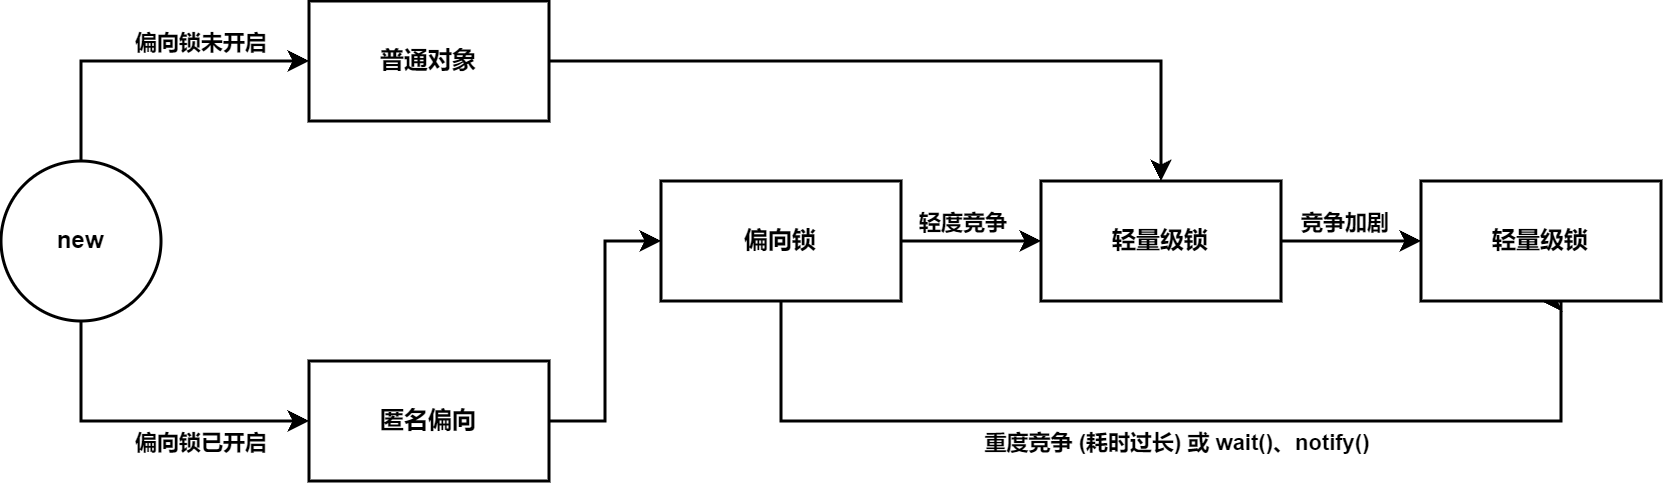

The diagram above was exported from draw.io. Its source (the exported page's mxGraphModel, read from the mxfile embedded in the PNG):
<mxGraphModel dx="1548" dy="902" grid="1" gridSize="10" guides="1" tooltips="1" connect="1" arrows="1" fold="1" page="1" pageScale="1" pageWidth="827" pageHeight="1169" background="#ffffff" math="0" shadow="0">
  <root>
    <mxCell id="0" />
    <mxCell id="1" parent="0" />
    <mxCell id="WIlhUhLjT9eAWiCEQsWI-5" value="" style="edgeStyle=orthogonalEdgeStyle;rounded=0;orthogonalLoop=1;jettySize=auto;exitX=0.5;exitY=0;exitDx=0;exitDy=0;entryX=0;entryY=0.5;entryDx=0;entryDy=0;fontStyle=1;strokeWidth=1.5;" parent="1" source="WIlhUhLjT9eAWiCEQsWI-2" target="WIlhUhLjT9eAWiCEQsWI-3" edge="1">
      <mxGeometry relative="1" as="geometry" />
    </mxCell>
    <mxCell id="WIlhUhLjT9eAWiCEQsWI-7" value="偏向锁未开启" style="edgeLabel;align=center;verticalAlign=middle;resizable=0;points=[];fontStyle=1" parent="WIlhUhLjT9eAWiCEQsWI-5" vertex="1" connectable="0">
      <mxGeometry x="-0.1364" relative="1" as="geometry">
        <mxPoint x="39" y="-10" as="offset" />
      </mxGeometry>
    </mxCell>
    <mxCell id="WIlhUhLjT9eAWiCEQsWI-8" value="" style="edgeStyle=orthogonalEdgeStyle;rounded=0;orthogonalLoop=1;jettySize=auto;exitX=0.5;exitY=1;exitDx=0;exitDy=0;entryX=0;entryY=0.5;entryDx=0;entryDy=0;fontStyle=1;strokeWidth=1.5;" parent="1" source="WIlhUhLjT9eAWiCEQsWI-2" target="WIlhUhLjT9eAWiCEQsWI-4" edge="1">
      <mxGeometry relative="1" as="geometry">
        <Array as="points">
          <mxPoint x="180" y="510" />
        </Array>
      </mxGeometry>
    </mxCell>
    <mxCell id="WIlhUhLjT9eAWiCEQsWI-9" value="偏向锁已开启" style="edgeLabel;align=center;verticalAlign=middle;resizable=0;points=[];fontStyle=1" parent="WIlhUhLjT9eAWiCEQsWI-8" vertex="1" connectable="0">
      <mxGeometry x="0.1682" y="3" relative="1" as="geometry">
        <mxPoint x="14" y="13" as="offset" />
      </mxGeometry>
    </mxCell>
    <mxCell id="WIlhUhLjT9eAWiCEQsWI-2" value="new" style="ellipse;whiteSpace=wrap;aspect=fixed;fontStyle=1;strokeWidth=1.5;" parent="1" vertex="1">
      <mxGeometry x="140" y="380" width="80" height="80" as="geometry" />
    </mxCell>
    <mxCell id="WIlhUhLjT9eAWiCEQsWI-17" style="edgeStyle=orthogonalEdgeStyle;rounded=0;orthogonalLoop=1;jettySize=auto;html=0;entryX=0.5;entryY=0;entryDx=0;entryDy=0;strokeWidth=1.5;fontStyle=1" parent="1" source="WIlhUhLjT9eAWiCEQsWI-3" target="WIlhUhLjT9eAWiCEQsWI-13" edge="1">
      <mxGeometry relative="1" as="geometry" />
    </mxCell>
    <mxCell id="WIlhUhLjT9eAWiCEQsWI-3" value="普通对象" style="rounded=0;whiteSpace=wrap;fontStyle=1;strokeWidth=1.5;" parent="1" vertex="1">
      <mxGeometry x="294" y="300" width="120" height="60" as="geometry" />
    </mxCell>
    <mxCell id="WIlhUhLjT9eAWiCEQsWI-12" value="" style="edgeStyle=orthogonalEdgeStyle;rounded=0;orthogonalLoop=1;jettySize=auto;exitX=1;exitY=0.5;exitDx=0;exitDy=0;entryX=0;entryY=0.5;entryDx=0;entryDy=0;fontStyle=1;strokeWidth=1.5;" parent="1" source="WIlhUhLjT9eAWiCEQsWI-4" target="WIlhUhLjT9eAWiCEQsWI-10" edge="1">
      <mxGeometry relative="1" as="geometry" />
    </mxCell>
    <mxCell id="WIlhUhLjT9eAWiCEQsWI-4" value="匿名偏向" style="rounded=0;whiteSpace=wrap;fontStyle=1;strokeWidth=1.5;" parent="1" vertex="1">
      <mxGeometry x="294" y="480" width="120" height="60" as="geometry" />
    </mxCell>
    <mxCell id="WIlhUhLjT9eAWiCEQsWI-14" style="edgeStyle=orthogonalEdgeStyle;rounded=0;orthogonalLoop=1;jettySize=auto;html=0;strokeWidth=1.5;fontStyle=1" parent="1" source="WIlhUhLjT9eAWiCEQsWI-10" target="WIlhUhLjT9eAWiCEQsWI-13" edge="1">
      <mxGeometry relative="1" as="geometry" />
    </mxCell>
    <mxCell id="WIlhUhLjT9eAWiCEQsWI-19" value="轻度竞争" style="edgeLabel;html=1;align=center;verticalAlign=middle;resizable=0;points=[];fontStyle=1" parent="WIlhUhLjT9eAWiCEQsWI-14" vertex="1" connectable="0">
      <mxGeometry x="-0.1733" y="3" relative="1" as="geometry">
        <mxPoint x="1" y="-7" as="offset" />
      </mxGeometry>
    </mxCell>
    <mxCell id="WIlhUhLjT9eAWiCEQsWI-18" style="edgeStyle=orthogonalEdgeStyle;rounded=0;orthogonalLoop=1;jettySize=auto;html=0;entryX=0.5;entryY=1;entryDx=0;entryDy=0;strokeWidth=1.5;fontStyle=1" parent="1" source="WIlhUhLjT9eAWiCEQsWI-10" target="WIlhUhLjT9eAWiCEQsWI-15" edge="1">
      <mxGeometry relative="1" as="geometry">
        <Array as="points">
          <mxPoint x="530" y="510" />
          <mxPoint x="920" y="510" />
        </Array>
      </mxGeometry>
    </mxCell>
    <mxCell id="WIlhUhLjT9eAWiCEQsWI-21" value="重度竞争 (耗时过长) 或 wait()、notify()" style="edgeLabel;html=1;align=center;verticalAlign=middle;resizable=0;points=[];fontStyle=1" parent="WIlhUhLjT9eAWiCEQsWI-18" vertex="1" connectable="0">
      <mxGeometry x="-0.1035" y="-1" relative="1" as="geometry">
        <mxPoint x="24" y="9" as="offset" />
      </mxGeometry>
    </mxCell>
    <mxCell id="WIlhUhLjT9eAWiCEQsWI-10" value="偏向锁" style="rounded=0;whiteSpace=wrap;fontStyle=1;strokeWidth=1.5;" parent="1" vertex="1">
      <mxGeometry x="470" y="390" width="120" height="60" as="geometry" />
    </mxCell>
    <mxCell id="WIlhUhLjT9eAWiCEQsWI-16" style="edgeStyle=orthogonalEdgeStyle;rounded=0;orthogonalLoop=1;jettySize=auto;html=0;exitX=1;exitY=0.5;exitDx=0;exitDy=0;strokeWidth=1.5;fontStyle=1" parent="1" source="WIlhUhLjT9eAWiCEQsWI-13" target="WIlhUhLjT9eAWiCEQsWI-15" edge="1">
      <mxGeometry relative="1" as="geometry" />
    </mxCell>
    <mxCell id="WIlhUhLjT9eAWiCEQsWI-20" value="竞争加剧" style="edgeLabel;html=1;align=center;verticalAlign=middle;resizable=0;points=[];fontStyle=1" parent="WIlhUhLjT9eAWiCEQsWI-16" vertex="1" connectable="0">
      <mxGeometry x="0.2148" y="-2" relative="1" as="geometry">
        <mxPoint x="-12" y="-12" as="offset" />
      </mxGeometry>
    </mxCell>
    <mxCell id="WIlhUhLjT9eAWiCEQsWI-13" value="轻量级锁" style="rounded=0;whiteSpace=wrap;fontStyle=1;strokeWidth=1.5;" parent="1" vertex="1">
      <mxGeometry x="660" y="390" width="120" height="60" as="geometry" />
    </mxCell>
    <mxCell id="WIlhUhLjT9eAWiCEQsWI-15" value="轻量级锁" style="rounded=0;whiteSpace=wrap;fontStyle=1;strokeWidth=1.5;" parent="1" vertex="1">
      <mxGeometry x="850" y="390" width="120" height="60" as="geometry" />
    </mxCell>
  </root>
</mxGraphModel>